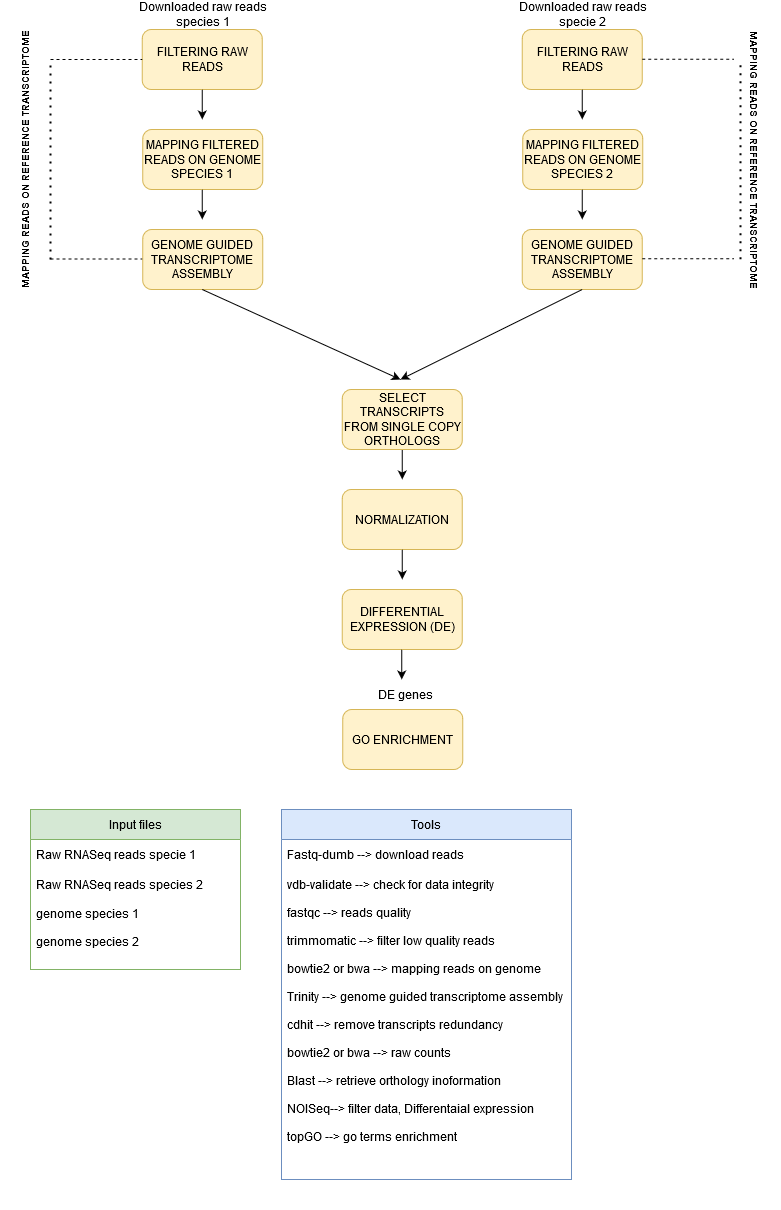

The diagram above was exported from draw.io. Its source (the exported page's mxGraphModel, read from the mxfile embedded in the PNG):
<mxGraphModel dx="1422" dy="791" grid="1" gridSize="10" guides="1" tooltips="1" connect="1" arrows="1" fold="1" page="1" pageScale="1" pageWidth="827" pageHeight="1169" math="0" shadow="0">
  <root>
    <mxCell id="WIyWlLk6GJQsqaUBKTNV-0" />
    <mxCell id="WIyWlLk6GJQsqaUBKTNV-1" parent="WIyWlLk6GJQsqaUBKTNV-0" />
    <mxCell id="N_NWsDJzQP0U_OAqoVXp-4" value="FILTERING RAW READS" style="rounded=1;whiteSpace=wrap;html=1;fillColor=#fff2cc;strokeColor=#d6b656;" vertex="1" parent="WIyWlLk6GJQsqaUBKTNV-1">
      <mxGeometry x="181.75" y="70" width="120" height="60" as="geometry" />
    </mxCell>
    <mxCell id="N_NWsDJzQP0U_OAqoVXp-6" value="" style="endArrow=classic;html=1;rounded=0;" edge="1" parent="WIyWlLk6GJQsqaUBKTNV-1">
      <mxGeometry width="50" height="50" relative="1" as="geometry">
        <mxPoint x="241.75" y="130" as="sourcePoint" />
        <mxPoint x="241.75" y="160" as="targetPoint" />
        <Array as="points">
          <mxPoint x="241.75" y="130" />
        </Array>
      </mxGeometry>
    </mxCell>
    <mxCell id="N_NWsDJzQP0U_OAqoVXp-8" value="NORMALIZATION" style="rounded=1;whiteSpace=wrap;html=1;fillColor=#fff2cc;strokeColor=#d6b656;" vertex="1" parent="WIyWlLk6GJQsqaUBKTNV-1">
      <mxGeometry x="381.75" y="530" width="120" height="60" as="geometry" />
    </mxCell>
    <mxCell id="N_NWsDJzQP0U_OAqoVXp-10" value="DIFFERENTIAL EXPRESSION (DE)" style="rounded=1;whiteSpace=wrap;html=1;fillColor=#fff2cc;strokeColor=#d6b656;" vertex="1" parent="WIyWlLk6GJQsqaUBKTNV-1">
      <mxGeometry x="381.75" y="630" width="120" height="60" as="geometry" />
    </mxCell>
    <mxCell id="N_NWsDJzQP0U_OAqoVXp-11" value="Downloaded raw reads species 1" style="text;html=1;strokeColor=none;fillColor=none;align=center;verticalAlign=middle;whiteSpace=wrap;rounded=0;" vertex="1" parent="WIyWlLk6GJQsqaUBKTNV-1">
      <mxGeometry x="160" y="50" width="164.5" height="10" as="geometry" />
    </mxCell>
    <mxCell id="N_NWsDJzQP0U_OAqoVXp-25" value="GO ENRICHMENT" style="rounded=1;whiteSpace=wrap;html=1;fillColor=#fff2cc;strokeColor=#d6b656;" vertex="1" parent="WIyWlLk6GJQsqaUBKTNV-1">
      <mxGeometry x="382.25" y="750" width="120" height="60" as="geometry" />
    </mxCell>
    <mxCell id="N_NWsDJzQP0U_OAqoVXp-26" value="DE genes" style="text;strokeColor=none;fillColor=none;align=left;verticalAlign=middle;spacingLeft=4;spacingRight=4;overflow=hidden;points=[[0,0.5],[1,0.5]];portConstraint=eastwest;rotatable=0;" vertex="1" parent="WIyWlLk6GJQsqaUBKTNV-1">
      <mxGeometry x="412.25" y="720" width="121" height="30" as="geometry" />
    </mxCell>
    <mxCell id="N_NWsDJzQP0U_OAqoVXp-29" value="Input files" style="swimlane;fontStyle=0;childLayout=stackLayout;horizontal=1;startSize=30;horizontalStack=0;resizeParent=1;resizeParentMax=0;resizeLast=0;collapsible=1;marginBottom=0;fillColor=#d5e8d4;strokeColor=#82b366;" vertex="1" parent="WIyWlLk6GJQsqaUBKTNV-1">
      <mxGeometry x="70" y="850" width="210" height="160" as="geometry" />
    </mxCell>
    <mxCell id="N_NWsDJzQP0U_OAqoVXp-30" value="Raw RNASeq reads specie 1" style="text;align=left;verticalAlign=middle;spacingLeft=4;spacingRight=4;overflow=hidden;points=[[0,0.5],[1,0.5]];portConstraint=eastwest;rotatable=0;" vertex="1" parent="N_NWsDJzQP0U_OAqoVXp-29">
      <mxGeometry y="30" width="210" height="30" as="geometry" />
    </mxCell>
    <mxCell id="N_NWsDJzQP0U_OAqoVXp-31" value="Raw RNASeq reads species 2" style="text;align=left;verticalAlign=middle;spacingLeft=4;spacingRight=4;overflow=hidden;points=[[0,0.5],[1,0.5]];portConstraint=eastwest;rotatable=0;" vertex="1" parent="N_NWsDJzQP0U_OAqoVXp-29">
      <mxGeometry y="60" width="210" height="30" as="geometry" />
    </mxCell>
    <mxCell id="N_NWsDJzQP0U_OAqoVXp-32" value="genome species 1&#10;&#10;genome species 2&#10;" style="text;align=left;verticalAlign=middle;spacingLeft=4;spacingRight=4;overflow=hidden;points=[[0,0.5],[1,0.5]];portConstraint=eastwest;rotatable=0;" vertex="1" parent="N_NWsDJzQP0U_OAqoVXp-29">
      <mxGeometry y="90" width="210" height="70" as="geometry" />
    </mxCell>
    <mxCell id="N_NWsDJzQP0U_OAqoVXp-33" value="Tools" style="swimlane;fontStyle=0;childLayout=stackLayout;horizontal=1;startSize=30;horizontalStack=0;resizeParent=1;resizeParentMax=0;resizeLast=0;collapsible=1;marginBottom=0;fillColor=#dae8fc;strokeColor=#6c8ebf;" vertex="1" parent="WIyWlLk6GJQsqaUBKTNV-1">
      <mxGeometry x="321" y="850" width="290" height="370" as="geometry">
        <mxRectangle x="479" y="660" width="60" height="30" as="alternateBounds" />
      </mxGeometry>
    </mxCell>
    <mxCell id="N_NWsDJzQP0U_OAqoVXp-34" value="Fastq-dumb --&gt; download reads " style="text;strokeColor=none;fillColor=none;align=left;verticalAlign=middle;spacingLeft=4;spacingRight=4;overflow=hidden;points=[[0,0.5],[1,0.5]];portConstraint=eastwest;rotatable=0;" vertex="1" parent="N_NWsDJzQP0U_OAqoVXp-33">
      <mxGeometry y="30" width="290" height="30" as="geometry" />
    </mxCell>
    <mxCell id="N_NWsDJzQP0U_OAqoVXp-35" value="vdb-validate --&gt; check for data integrity&#10;&#10;fastqc --&gt; reads quality&#10;&#10;trimmomatic --&gt; filter low quality reads&#10;&#10;bowtie2 or bwa --&gt; mapping reads on genome&#10;&#10;Trinity --&gt; genome guided transcriptome assembly&#10;&#10;cdhit --&gt; remove transcripts redundancy&#10;&#10;bowtie2 or bwa --&gt; raw counts&#10;&#10;Blast --&gt; retrieve orthology inoformation&#10;&#10;NOISeq--&gt; filter data, Differentaial expression&#10;&#10;topGO --&gt; go terms enrichment&#10;&#10;" style="text;strokeColor=none;fillColor=none;align=left;verticalAlign=middle;spacingLeft=4;spacingRight=4;overflow=hidden;points=[[0,0.5],[1,0.5]];portConstraint=eastwest;rotatable=0;" vertex="1" parent="N_NWsDJzQP0U_OAqoVXp-33">
      <mxGeometry y="60" width="290" height="310" as="geometry" />
    </mxCell>
    <mxCell id="N_NWsDJzQP0U_OAqoVXp-49" value="MAPPING FILTERED READS ON GENOME SPECIES 1" style="rounded=1;whiteSpace=wrap;html=1;fillColor=#fff2cc;strokeColor=#d6b656;" vertex="1" parent="WIyWlLk6GJQsqaUBKTNV-1">
      <mxGeometry x="182.25" y="170" width="120" height="60" as="geometry" />
    </mxCell>
    <mxCell id="N_NWsDJzQP0U_OAqoVXp-50" value="" style="endArrow=classic;html=1;rounded=0;" edge="1" parent="WIyWlLk6GJQsqaUBKTNV-1">
      <mxGeometry width="50" height="50" relative="1" as="geometry">
        <mxPoint x="441.75" y="490" as="sourcePoint" />
        <mxPoint x="441.75" y="520" as="targetPoint" />
        <Array as="points">
          <mxPoint x="441.75" y="490" />
        </Array>
      </mxGeometry>
    </mxCell>
    <mxCell id="N_NWsDJzQP0U_OAqoVXp-51" value="" style="endArrow=classic;html=1;rounded=0;" edge="1" parent="WIyWlLk6GJQsqaUBKTNV-1">
      <mxGeometry width="50" height="50" relative="1" as="geometry">
        <mxPoint x="441.75" y="590" as="sourcePoint" />
        <mxPoint x="441.75" y="620" as="targetPoint" />
        <Array as="points">
          <mxPoint x="441.75" y="590" />
        </Array>
      </mxGeometry>
    </mxCell>
    <mxCell id="N_NWsDJzQP0U_OAqoVXp-52" value="" style="endArrow=classic;html=1;rounded=0;" edge="1" parent="WIyWlLk6GJQsqaUBKTNV-1">
      <mxGeometry width="50" height="50" relative="1" as="geometry">
        <mxPoint x="441.25" y="690" as="sourcePoint" />
        <mxPoint x="441.25" y="720" as="targetPoint" />
        <Array as="points">
          <mxPoint x="441.25" y="690" />
        </Array>
      </mxGeometry>
    </mxCell>
    <mxCell id="N_NWsDJzQP0U_OAqoVXp-53" value="FILTERING RAW READS" style="rounded=1;whiteSpace=wrap;html=1;fillColor=#fff2cc;strokeColor=#d6b656;" vertex="1" parent="WIyWlLk6GJQsqaUBKTNV-1">
      <mxGeometry x="561.75" y="70" width="120" height="60" as="geometry" />
    </mxCell>
    <mxCell id="N_NWsDJzQP0U_OAqoVXp-54" value="" style="endArrow=classic;html=1;rounded=0;" edge="1" parent="WIyWlLk6GJQsqaUBKTNV-1">
      <mxGeometry width="50" height="50" relative="1" as="geometry">
        <mxPoint x="621.75" y="130" as="sourcePoint" />
        <mxPoint x="621.75" y="160" as="targetPoint" />
        <Array as="points">
          <mxPoint x="621.75" y="130" />
        </Array>
      </mxGeometry>
    </mxCell>
    <mxCell id="N_NWsDJzQP0U_OAqoVXp-55" value="Downloaded raw reads specie 2" style="text;html=1;strokeColor=none;fillColor=none;align=center;verticalAlign=middle;whiteSpace=wrap;rounded=0;" vertex="1" parent="WIyWlLk6GJQsqaUBKTNV-1">
      <mxGeometry x="540" y="50" width="164.5" height="10" as="geometry" />
    </mxCell>
    <mxCell id="N_NWsDJzQP0U_OAqoVXp-56" value="MAPPING FILTERED READS ON GENOME SPECIES 2" style="rounded=1;whiteSpace=wrap;html=1;fillColor=#fff2cc;strokeColor=#d6b656;" vertex="1" parent="WIyWlLk6GJQsqaUBKTNV-1">
      <mxGeometry x="562.25" y="170" width="120" height="60" as="geometry" />
    </mxCell>
    <mxCell id="N_NWsDJzQP0U_OAqoVXp-57" value="Tools" style="swimlane;fontStyle=0;childLayout=stackLayout;horizontal=1;startSize=30;horizontalStack=0;resizeParent=1;resizeParentMax=0;resizeLast=0;collapsible=1;marginBottom=0;fillColor=#dae8fc;strokeColor=#6c8ebf;" vertex="1" parent="WIyWlLk6GJQsqaUBKTNV-1">
      <mxGeometry x="70" y="1440" width="290" height="270" as="geometry">
        <mxRectangle x="479" y="660" width="60" height="30" as="alternateBounds" />
      </mxGeometry>
    </mxCell>
    <mxCell id="N_NWsDJzQP0U_OAqoVXp-58" value="Fastq-dumb --&gt; download reads " style="text;strokeColor=none;fillColor=none;align=left;verticalAlign=middle;spacingLeft=4;spacingRight=4;overflow=hidden;points=[[0,0.5],[1,0.5]];portConstraint=eastwest;rotatable=0;" vertex="1" parent="N_NWsDJzQP0U_OAqoVXp-57">
      <mxGeometry y="30" width="290" height="30" as="geometry" />
    </mxCell>
    <mxCell id="N_NWsDJzQP0U_OAqoVXp-59" value="vdb-validate --&gt; check for data integrity&#10;&#10;fastqc --&gt; reads quality&#10;&#10;trimmomatic --&gt; filter low quality reads&#10;&#10;bowtie2 or bwa --&gt; mapping reads cds&#10;&#10;Blast --&gt; retrieve orthology inoformation&#10;&#10;NOISeq--&gt; filter data, Differentaial expression&#10;&#10;topGO --&gt; go terms enrichment&#10;&#10;" style="text;strokeColor=none;fillColor=none;align=left;verticalAlign=middle;spacingLeft=4;spacingRight=4;overflow=hidden;points=[[0,0.5],[1,0.5]];portConstraint=eastwest;rotatable=0;" vertex="1" parent="N_NWsDJzQP0U_OAqoVXp-57">
      <mxGeometry y="60" width="290" height="210" as="geometry" />
    </mxCell>
    <mxCell id="N_NWsDJzQP0U_OAqoVXp-60" value="" style="endArrow=classic;html=1;rounded=0;" edge="1" parent="WIyWlLk6GJQsqaUBKTNV-1">
      <mxGeometry width="50" height="50" relative="1" as="geometry">
        <mxPoint x="241.75" y="230" as="sourcePoint" />
        <mxPoint x="241.75" y="260" as="targetPoint" />
        <Array as="points">
          <mxPoint x="241.75" y="230" />
        </Array>
      </mxGeometry>
    </mxCell>
    <mxCell id="N_NWsDJzQP0U_OAqoVXp-61" value="" style="endArrow=classic;html=1;rounded=0;" edge="1" parent="WIyWlLk6GJQsqaUBKTNV-1">
      <mxGeometry width="50" height="50" relative="1" as="geometry">
        <mxPoint x="621.75" y="230" as="sourcePoint" />
        <mxPoint x="621.75" y="260" as="targetPoint" />
        <Array as="points">
          <mxPoint x="621.75" y="230" />
        </Array>
      </mxGeometry>
    </mxCell>
    <mxCell id="N_NWsDJzQP0U_OAqoVXp-62" value="GENOME GUIDED TRANSCRIPTOME ASSEMBLY" style="rounded=1;whiteSpace=wrap;html=1;fillColor=#fff2cc;strokeColor=#d6b656;" vertex="1" parent="WIyWlLk6GJQsqaUBKTNV-1">
      <mxGeometry x="182.25" y="270" width="120" height="60" as="geometry" />
    </mxCell>
    <mxCell id="N_NWsDJzQP0U_OAqoVXp-64" value="GENOME GUIDED TRANSCRIPTOME ASSEMBLY" style="rounded=1;whiteSpace=wrap;html=1;fillColor=#fff2cc;strokeColor=#d6b656;" vertex="1" parent="WIyWlLk6GJQsqaUBKTNV-1">
      <mxGeometry x="561.75" y="270" width="120" height="60" as="geometry" />
    </mxCell>
    <mxCell id="N_NWsDJzQP0U_OAqoVXp-65" value="" style="endArrow=none;dashed=1;html=1;rounded=0;" edge="1" parent="WIyWlLk6GJQsqaUBKTNV-1">
      <mxGeometry width="50" height="50" relative="1" as="geometry">
        <mxPoint x="90" y="100" as="sourcePoint" />
        <mxPoint x="181.75" y="100" as="targetPoint" />
      </mxGeometry>
    </mxCell>
    <mxCell id="N_NWsDJzQP0U_OAqoVXp-66" value="" style="endArrow=none;dashed=1;html=1;dashPattern=1 3;strokeWidth=2;rounded=0;" edge="1" parent="WIyWlLk6GJQsqaUBKTNV-1">
      <mxGeometry width="50" height="50" relative="1" as="geometry">
        <mxPoint x="90" y="300" as="sourcePoint" />
        <mxPoint x="90" y="100" as="targetPoint" />
      </mxGeometry>
    </mxCell>
    <mxCell id="N_NWsDJzQP0U_OAqoVXp-67" value="" style="endArrow=none;dashed=1;html=1;rounded=0;" edge="1" parent="WIyWlLk6GJQsqaUBKTNV-1">
      <mxGeometry width="50" height="50" relative="1" as="geometry">
        <mxPoint x="90" y="299.5" as="sourcePoint" />
        <mxPoint x="181.75" y="299.5" as="targetPoint" />
      </mxGeometry>
    </mxCell>
    <mxCell id="N_NWsDJzQP0U_OAqoVXp-68" value="" style="endArrow=none;dashed=1;html=1;rounded=0;" edge="1" parent="WIyWlLk6GJQsqaUBKTNV-1">
      <mxGeometry width="50" height="50" relative="1" as="geometry">
        <mxPoint x="681.75" y="99.75" as="sourcePoint" />
        <mxPoint x="773.5" y="99.75" as="targetPoint" />
      </mxGeometry>
    </mxCell>
    <mxCell id="N_NWsDJzQP0U_OAqoVXp-69" value="" style="endArrow=none;dashed=1;html=1;dashPattern=1 3;strokeWidth=2;rounded=0;" edge="1" parent="WIyWlLk6GJQsqaUBKTNV-1">
      <mxGeometry width="50" height="50" relative="1" as="geometry">
        <mxPoint x="780" y="299.75" as="sourcePoint" />
        <mxPoint x="780" y="99.75" as="targetPoint" />
      </mxGeometry>
    </mxCell>
    <mxCell id="N_NWsDJzQP0U_OAqoVXp-70" value="" style="endArrow=none;dashed=1;html=1;rounded=0;" edge="1" parent="WIyWlLk6GJQsqaUBKTNV-1">
      <mxGeometry width="50" height="50" relative="1" as="geometry">
        <mxPoint x="681.75" y="299.25" as="sourcePoint" />
        <mxPoint x="773.5" y="299.25" as="targetPoint" />
      </mxGeometry>
    </mxCell>
    <mxCell id="N_NWsDJzQP0U_OAqoVXp-74" value="&lt;font style=&quot;font-size: 10px&quot;&gt;MAPPING READS ON REFERENCE TRANSCRIPTOME&lt;/font&gt;" style="text;strokeColor=none;fillColor=none;html=1;fontSize=24;fontStyle=1;verticalAlign=middle;align=center;rotation=270;" vertex="1" parent="WIyWlLk6GJQsqaUBKTNV-1">
      <mxGeometry x="10" y="180" width="100" height="40" as="geometry" />
    </mxCell>
    <mxCell id="N_NWsDJzQP0U_OAqoVXp-75" value="&lt;font style=&quot;font-size: 10px&quot;&gt;MAPPING READS ON REFERENCE TRANSCRIPTOME&lt;/font&gt;" style="text;strokeColor=none;fillColor=none;html=1;fontSize=24;fontStyle=1;verticalAlign=middle;align=center;rotation=90;" vertex="1" parent="WIyWlLk6GJQsqaUBKTNV-1">
      <mxGeometry x="750" y="180" width="100" height="40" as="geometry" />
    </mxCell>
    <mxCell id="N_NWsDJzQP0U_OAqoVXp-76" value="" style="endArrow=classic;html=1;rounded=0;" edge="1" parent="WIyWlLk6GJQsqaUBKTNV-1">
      <mxGeometry width="50" height="50" relative="1" as="geometry">
        <mxPoint x="241.75" y="330" as="sourcePoint" />
        <mxPoint x="440" y="420" as="targetPoint" />
        <Array as="points">
          <mxPoint x="241.75" y="330" />
        </Array>
      </mxGeometry>
    </mxCell>
    <mxCell id="N_NWsDJzQP0U_OAqoVXp-77" value="" style="endArrow=classic;html=1;rounded=0;" edge="1" parent="WIyWlLk6GJQsqaUBKTNV-1">
      <mxGeometry width="50" height="50" relative="1" as="geometry">
        <mxPoint x="621.75" y="330" as="sourcePoint" />
        <mxPoint x="440" y="420" as="targetPoint" />
        <Array as="points">
          <mxPoint x="621.75" y="330" />
        </Array>
      </mxGeometry>
    </mxCell>
    <mxCell id="N_NWsDJzQP0U_OAqoVXp-78" value="SELECT TRANSCRIPTS FROM SINGLE COPY ORTHOLOGS" style="rounded=1;whiteSpace=wrap;html=1;fillColor=#fff2cc;strokeColor=#d6b656;" vertex="1" parent="WIyWlLk6GJQsqaUBKTNV-1">
      <mxGeometry x="381.75" y="430" width="120" height="60" as="geometry" />
    </mxCell>
  </root>
</mxGraphModel>